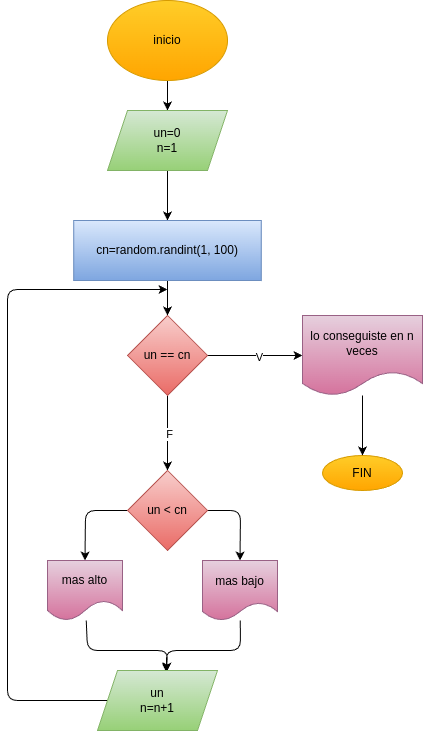

The diagram above was exported from draw.io. Its source (the exported page's mxGraphModel, read from the mxfile embedded in the PNG):
<mxGraphModel dx="532" dy="483" grid="1" gridSize="10" guides="1" tooltips="1" connect="1" arrows="1" fold="1" page="1" pageScale="1" pageWidth="850" pageHeight="1100" math="0" shadow="0">
  <root>
    <mxCell id="0" />
    <mxCell id="1" parent="0" />
    <mxCell id="4" value="" style="edgeStyle=none;html=1;" parent="1" source="2" target="3" edge="1">
      <mxGeometry relative="1" as="geometry" />
    </mxCell>
    <mxCell id="2" value="inicio" style="ellipse;whiteSpace=wrap;html=1;fillColor=#ffcd28;gradientColor=#ffa500;strokeColor=#d79b00;" parent="1" vertex="1">
      <mxGeometry x="190" y="20" width="120" height="80" as="geometry" />
    </mxCell>
    <mxCell id="18" value="" style="edgeStyle=none;html=1;" parent="1" source="3" target="17" edge="1">
      <mxGeometry relative="1" as="geometry" />
    </mxCell>
    <mxCell id="3" value="un=0&lt;div&gt;n=1&lt;/div&gt;" style="shape=parallelogram;perimeter=parallelogramPerimeter;whiteSpace=wrap;html=1;fixedSize=1;fillColor=#d5e8d4;gradientColor=#97d077;strokeColor=#82b366;" parent="1" vertex="1">
      <mxGeometry x="190" y="130" width="120" height="60" as="geometry" />
    </mxCell>
    <mxCell id="13" value="" style="edgeStyle=none;html=1;entryX=0;entryY=0.5;entryDx=0;entryDy=0;" parent="1" source="7" target="38" edge="1">
      <mxGeometry relative="1" as="geometry">
        <mxPoint x="350" y="375" as="targetPoint" />
      </mxGeometry>
    </mxCell>
    <mxCell id="23" value="V" style="edgeLabel;html=1;align=center;verticalAlign=middle;resizable=0;points=[];" parent="13" vertex="1" connectable="0">
      <mxGeometry x="0.0667" y="-1" relative="1" as="geometry">
        <mxPoint as="offset" />
      </mxGeometry>
    </mxCell>
    <mxCell id="21" value="" style="edgeStyle=none;html=1;entryX=0.5;entryY=0;entryDx=0;entryDy=0;" parent="1" source="7" target="24" edge="1">
      <mxGeometry relative="1" as="geometry">
        <mxPoint x="250" y="480" as="targetPoint" />
      </mxGeometry>
    </mxCell>
    <mxCell id="22" value="F" style="edgeLabel;html=1;align=center;verticalAlign=middle;resizable=0;points=[];" parent="21" vertex="1" connectable="0">
      <mxGeometry x="0.0154" y="1" relative="1" as="geometry">
        <mxPoint as="offset" />
      </mxGeometry>
    </mxCell>
    <mxCell id="7" value="un == cn" style="rhombus;whiteSpace=wrap;html=1;fillColor=#f8cecc;gradientColor=#ea6b66;strokeColor=#b85450;" parent="1" vertex="1">
      <mxGeometry x="210" y="335" width="80" height="80" as="geometry" />
    </mxCell>
    <mxCell id="14" value="FIN" style="ellipse;whiteSpace=wrap;html=1;fillColor=#ffcd28;gradientColor=#ffa500;strokeColor=#d79b00;" parent="1" vertex="1">
      <mxGeometry x="405" y="475" width="80" height="35" as="geometry" />
    </mxCell>
    <mxCell id="19" style="edgeStyle=none;html=1;entryX=0.5;entryY=0;entryDx=0;entryDy=0;" parent="1" source="17" target="7" edge="1">
      <mxGeometry relative="1" as="geometry" />
    </mxCell>
    <mxCell id="17" value="cn=random.randint(1, 100)" style="whiteSpace=wrap;html=1;fillColor=#dae8fc;strokeColor=#6c8ebf;gradientColor=#7ea6e0;" parent="1" vertex="1">
      <mxGeometry x="156.25" y="240" width="187.5" height="60" as="geometry" />
    </mxCell>
    <mxCell id="32" style="edgeStyle=none;html=1;entryX=0.5;entryY=0;entryDx=0;entryDy=0;" edge="1" parent="1" source="24" target="31">
      <mxGeometry relative="1" as="geometry">
        <Array as="points">
          <mxPoint x="168" y="530" />
        </Array>
      </mxGeometry>
    </mxCell>
    <mxCell id="33" style="edgeStyle=none;html=1;entryX=0.5;entryY=0;entryDx=0;entryDy=0;" edge="1" parent="1" source="24" target="29">
      <mxGeometry relative="1" as="geometry">
        <Array as="points">
          <mxPoint x="323" y="530" />
        </Array>
      </mxGeometry>
    </mxCell>
    <mxCell id="24" value="un &amp;lt; cn" style="rhombus;whiteSpace=wrap;html=1;fillColor=#f8cecc;gradientColor=#ea6b66;strokeColor=#b85450;" vertex="1" parent="1">
      <mxGeometry x="210" y="490" width="80" height="80" as="geometry" />
    </mxCell>
    <mxCell id="36" style="edgeStyle=none;html=1;entryX=0.575;entryY=0.033;entryDx=0;entryDy=0;entryPerimeter=0;" edge="1" parent="1" source="29" target="34">
      <mxGeometry relative="1" as="geometry">
        <Array as="points">
          <mxPoint x="323" y="670" />
          <mxPoint x="249" y="670" />
        </Array>
      </mxGeometry>
    </mxCell>
    <mxCell id="29" value="mas bajo" style="shape=document;whiteSpace=wrap;html=1;boundedLbl=1;fillColor=#e6d0de;gradientColor=#d5739d;strokeColor=#996185;" vertex="1" parent="1">
      <mxGeometry x="285" y="580" width="75" height="60" as="geometry" />
    </mxCell>
    <mxCell id="35" style="edgeStyle=none;html=1;entryX=0.575;entryY=0.017;entryDx=0;entryDy=0;entryPerimeter=0;" edge="1" parent="1" source="31" target="34">
      <mxGeometry relative="1" as="geometry">
        <Array as="points">
          <mxPoint x="170" y="670" />
          <mxPoint x="250" y="670" />
        </Array>
      </mxGeometry>
    </mxCell>
    <mxCell id="31" value="mas alto" style="shape=document;whiteSpace=wrap;html=1;boundedLbl=1;size=0.3333333333333333;fillColor=#e6d0de;gradientColor=#d5739d;strokeColor=#996185;" vertex="1" parent="1">
      <mxGeometry x="130" y="580" width="75" height="60" as="geometry" />
    </mxCell>
    <mxCell id="37" style="edgeStyle=none;html=1;" edge="1" parent="1" source="34">
      <mxGeometry relative="1" as="geometry">
        <mxPoint x="250" y="309" as="targetPoint" />
        <Array as="points">
          <mxPoint x="90" y="720" />
          <mxPoint x="90" y="309" />
        </Array>
      </mxGeometry>
    </mxCell>
    <mxCell id="34" value="un&lt;div&gt;n=n+1&lt;/div&gt;" style="shape=parallelogram;perimeter=parallelogramPerimeter;whiteSpace=wrap;html=1;fixedSize=1;fillColor=#d5e8d4;gradientColor=#97d077;strokeColor=#82b366;" vertex="1" parent="1">
      <mxGeometry x="180" y="690" width="120" height="60" as="geometry" />
    </mxCell>
    <mxCell id="39" style="edgeStyle=none;html=1;entryX=0.5;entryY=0;entryDx=0;entryDy=0;" edge="1" parent="1" source="38" target="14">
      <mxGeometry relative="1" as="geometry" />
    </mxCell>
    <mxCell id="38" value="lo conseguiste en n veces" style="shape=document;whiteSpace=wrap;html=1;boundedLbl=1;fillColor=#e6d0de;gradientColor=#d5739d;strokeColor=#996185;" vertex="1" parent="1">
      <mxGeometry x="385" y="335" width="120" height="80" as="geometry" />
    </mxCell>
  </root>
</mxGraphModel>